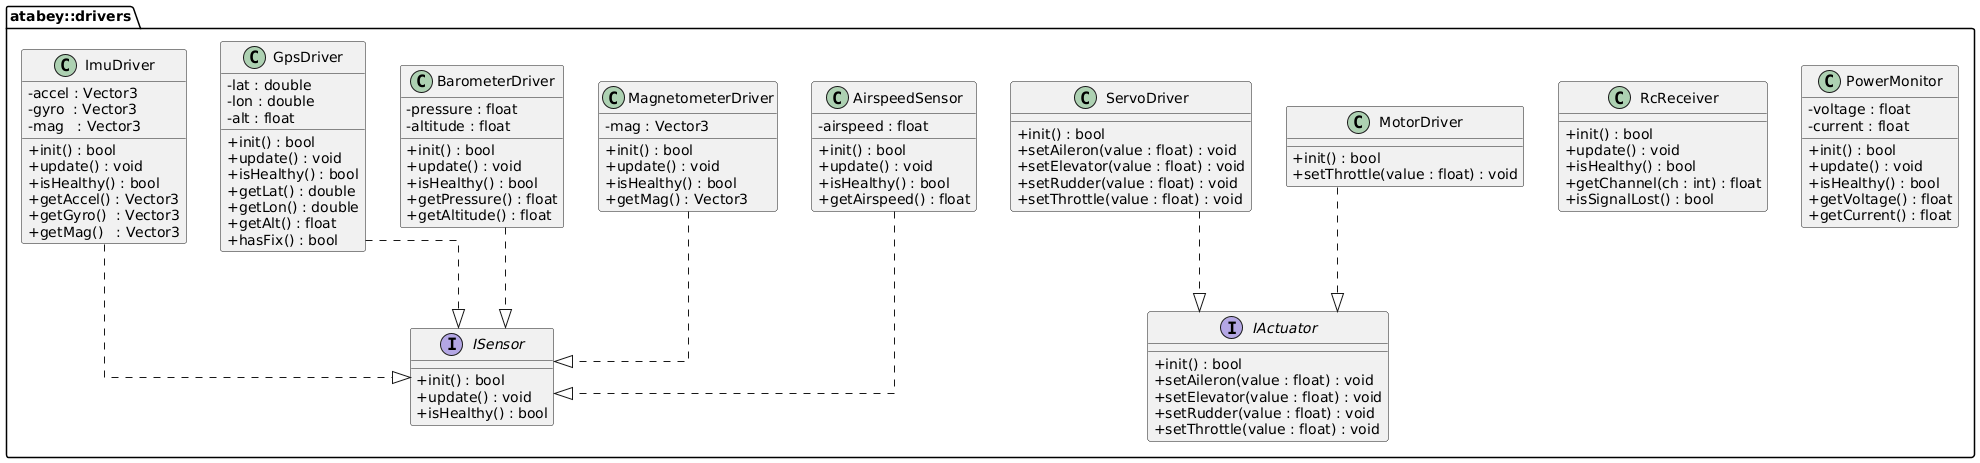

The diagram above was rendered by PlantUML. Its source (embedded in the PNG):
@startuml
skinparam classAttributeIconSize 0
skinparam shadowing false
skinparam linetype ortho

package "atabey::drivers" {

    ' -------- Interfaces --------
    interface ISensor {
        + init() : bool
        + update() : void
        + isHealthy() : bool
    }

    interface IActuator {
        + init() : bool
        + setAileron(value : float) : void
        + setElevator(value : float) : void
        + setRudder(value : float) : void
        + setThrottle(value : float) : void
    }

    ' -------- Sensor Drivers --------
    class ImuDriver {
        - accel : Vector3
        - gyro  : Vector3
        - mag   : Vector3
        + init() : bool
        + update() : void
        + isHealthy() : bool
        + getAccel() : Vector3
        + getGyro()  : Vector3
        + getMag()   : Vector3
    }

    class GpsDriver {
        - lat : double
        - lon : double
        - alt : float
        + init() : bool
        + update() : void
        + isHealthy() : bool
        + getLat() : double
        + getLon() : double
        + getAlt() : float
        + hasFix() : bool
    }

    class BarometerDriver {
        - pressure : float
        - altitude : float
        + init() : bool
        + update() : void
        + isHealthy() : bool
        + getPressure() : float
        + getAltitude() : float
    }

    class MagnetometerDriver {
        - mag : Vector3
        + init() : bool
        + update() : void
        + isHealthy() : bool
        + getMag() : Vector3
    }

    class AirspeedSensor {
        - airspeed : float
        + init() : bool
        + update() : void
        + isHealthy() : bool
        + getAirspeed() : float
    }

    ' -------- Actuator Drivers --------
    class ServoDriver {
        + init() : bool
        + setAileron(value : float) : void
        + setElevator(value : float) : void
        + setRudder(value : float) : void
        + setThrottle(value : float) : void
    }

    class MotorDriver {
        + init() : bool
        + setThrottle(value : float) : void
    }

    ' -------- Other Drivers --------
    class RcReceiver {
        + init() : bool
        + update() : void
        + isHealthy() : bool
        + getChannel(ch : int) : float
        + isSignalLost() : bool
    }

    class PowerMonitor {
        - voltage : float
        - current : float
        + init() : bool
        + update() : void
        + isHealthy() : bool
        + getVoltage() : float
        + getCurrent() : float
    }

}

' -------- Inheritance / Implementation --------
ImuDriver ..|> ISensor
GpsDriver ..|> ISensor
BarometerDriver ..|> ISensor
MagnetometerDriver ..|> ISensor
AirspeedSensor ..|> ISensor

ServoDriver ..|> IActuator
MotorDriver ..|> IActuator
@enduml